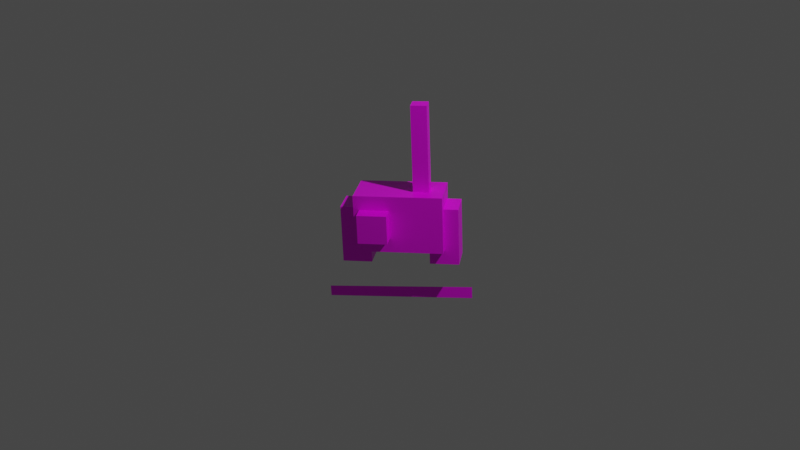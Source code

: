 # Source: aurora_tech_tool_drone_remote.blend  (saved by Blender 2.80.75; exported with 4.5.12 LTS)
import bpy
from mathutils import Matrix  # noqa: F401  (used for matrix-valued properties, if any)

bpy.ops.wm.read_factory_settings(use_empty=True)
scene = bpy.context.scene
scene.name = 'Scene'

# ---- collections
col_collection = bpy.data.collections.new('Collection'); scene.collection.children.link(col_collection)

# ---- images (referenced by path relative to the original .blend; pixels are not part of the script)
import os
ASSET_DIR = os.environ.get("B2B_ASSET_DIR", "")  # directory of the original .blend (textures are referenced by path, not embedded)
HERE = os.path.dirname(os.path.abspath(__file__))  # packed textures are extracted next to this script under _unpacked/

def load_image(name, relpath, width, height, colorspace="sRGB"):
    """Load a texture the original file referenced (path relative to the .blend, or extracted next to this script)."""
    p = next((c for c in (os.path.join(HERE, relpath), os.path.join(ASSET_DIR, relpath)) if relpath and os.path.exists(c)), "")
    if p:
        img = bpy.data.images.load(p, check_existing=True)
        img.name = name
    else:  # same state as the original file: an image datablock whose file is absent (Cycles renders it pink)
        img = bpy.data.images.new(name, width, height)
        img.source = "FILE"
        img.filepath = "//" + (relpath or name)
    img.colorspace_settings.name = colorspace
    return img
img_combat_drone_remote_4_png = load_image('combat_drone_remote_4.png', 'combat_drone_remote_4.png', 1024, 1024, 'sRGB')

# ---- materials (node trees are filled in below, after node groups)
mat_material = bpy.data.materials.new('Material')
mat_material.alpha_threshold = 0.0
mat_material.use_transparent_shadow = False
mat_material.line_color = (0.0, 0.0, 0.0, 1.0)

# ---- material node trees
mat_material.use_nodes = True; mat_material.node_tree.nodes.clear()
_N = mat_material.node_tree.nodes; _L = mat_material.node_tree.links
n0 = _N.new('ShaderNodeOutputMaterial'); n0.name = 'Material Output'; n0.location = (300, 300)
n1 = _N.new('ShaderNodeBsdfPrincipled'); n1.name = 'Principled BSDF'; n1.location = (10, 300)
n1.distribution = 'GGX'
n1.subsurface_method = 'BURLEY'
n1.inputs[2].default_value = 0.4
n1.inputs[3].default_value = 1.45
n1.inputs[27].default_value = (0.0, 0.0, 0.0, 1.0)
n1.inputs[28].default_value = 1.0
n2 = _N.new('ShaderNodeTexImage'); n2.name = 'Image Texture'; n2.location = (-280, 280)
n2.image = img_combat_drone_remote_4_png
n2.interpolation = 'Closest'
_L.new(n1.outputs[0], n0.inputs[0])
_L.new(n2.outputs[0], n1.inputs[0])
n0.is_active_output = True

# ---- world
world_world = bpy.data.worlds.new('World'); scene.world = world_world
world_world.use_nodes = True; world_world.node_tree.nodes.clear()
_N = world_world.node_tree.nodes; _L = world_world.node_tree.links
n0 = _N.new('ShaderNodeOutputWorld'); n0.name = 'World Output'; n0.location = (300, 300)
n1 = _N.new('ShaderNodeBackground'); n1.name = 'Background'; n1.location = (10, 300)
n1.inputs[0].default_value = (0.05088, 0.05088, 0.05088, 1.0)
_L.new(n1.outputs[0], n0.inputs[0])
n0.is_active_output = True
world_world.color = (0.05088, 0.05088, 0.05088)
world_world.use_sun_shadow = False
world_world.sun_shadow_jitter_overblur = 0.0

# ---- cameras
cam_camera = bpy.data.cameras.new('Camera')
cam_camera.clip_end = 100.0
cam_camera.ortho_scale = 7.314

# ---- lights
light_light = bpy.data.lights.new('Light', 'POINT')
light_light.transmission_factor = 0.0
light_light.energy = 1000.0
light_light.shadow_soft_size = 0.1
light_light.shadow_maximum_resolution = 0.006
light_light.use_absolute_resolution = True

# ---- meshes
me_cube = bpy.data.meshes.new('Cube')
me_cube.from_pydata([(-2.975, -1.559, -2.005), (-2.975, -1.559, 1.995), (-2.975, 1.441, -2.005), (-2.975, 1.441, 1.995), (3.025, -1.559, -2.005), (3.025, -1.559, 1.995), (3.025, 1.441, -2.005), (3.025, 1.441, 1.995), (-1.975, -0.559, 1.995), (-1.975, -0.559, 7.995), (-1.975, 0.441, 1.995), (-1.975, 0.441, 7.995), (-0.8917, -0.559, 1.995), (-0.8917, -0.559, 7.995), (-0.8917, 0.441, 1.995), (-0.8917, 0.441, 7.995), (0.6247, 1.441, -1.005), (0.6247, 1.441, 0.9954), (0.6247, 2.441, -1.005), (0.6247, 2.441, 0.9954), (2.625, 1.441, -1.005), (2.625, 1.441, 0.9954), (2.625, 2.441, -1.005), (2.625, 2.441, 0.9954), (2.025, -1.103, -3.005), (2.025, -1.103, 0.9954), (2.025, 0.9013, -3.005), (2.025, 0.9013, 0.9954), (4.025, -1.103, -3.005), (4.025, -1.103, 0.9954), (4.025, 0.9013, -3.005), (4.025, 0.9013, 0.9954), (-3.975, -1.092, -3.005), (-3.975, -1.092, 0.9954), (-3.975, 0.9013, -3.005), (-3.975, 0.9013, 0.9954), (-1.975, -1.092, -3.005), (-1.975, -1.092, 0.9954), (-1.975, 0.9013, -3.005), (-1.975, 0.9013, 0.9954), (5.237, 0.1163, -6.102), (-4.716, -0.15, -6.023), (5.245, 0.1106, -5.357), (-4.712, -0.1498, -5.175)], [], [(0, 1, 3, 2), (2, 3, 7, 6), (6, 7, 5, 4), (4, 5, 1, 0), (2, 6, 4, 0), (7, 3, 1, 5), (8, 9, 11, 10), (10, 11, 15, 14), (14, 15, 13, 12), (12, 13, 9, 8), (10, 14, 12, 8), (15, 11, 9, 13), (16, 17, 19, 18), (18, 19, 23, 22), (22, 23, 21, 20), (20, 21, 17, 16), (18, 22, 20, 16), (23, 19, 17, 21), (24, 25, 27, 26), (26, 27, 31, 30), (30, 31, 29, 28), (28, 29, 25, 24), (26, 30, 28, 24), (31, 27, 25, 29), (32, 33, 35, 34), (34, 35, 39, 38), (38, 39, 37, 36), (36, 37, 33, 32), (34, 38, 36, 32), (39, 35, 33, 37), (40, 41, 43, 42)])
_uv = me_cube.uv_layers.new(name='UVMap')
_uv.uv.foreach_set('vector', [0.0, 0.0, 0.0, 0.3636, 0.2727, 0.3636, 0.2727, 0.0, 0.7734, 0.0, 0.7734, 0.3636, 0.228, 0.3636, 0.228, 0.0, 0.2727, 0.0, 0.2727, 0.3636, 0.0, 0.3636, 0.0, 0.0, 0.6364, 0.1818, 0.6364, 0.5455, 0.09091, 0.5455, 0.09091, 0.1818, 0.6364, 0.6364, 0.09091, 0.6364, 0.09091, 0.3636, 0.6364, 0.3636, 0.09091, 0.3636, 0.6364, 0.3636, 0.6364, 0.6364, 0.09091, 0.6364, 0.9091, 0.3636, 0.9091, 1.0, 1.0, 1.0, 1.0, 0.3636, 0.8182, 0.3636, 0.8182, 1.0, 0.9091, 1.0, 0.9091, 0.3636, 0.8182, 0.3636, 0.8182, 1.0, 0.7273, 1.0, 0.7273, 0.3636, 0.7273, 0.3636, 0.7273, 1.0, 0.6364, 1.0, 0.6364, 0.3636, 0.1667, 0.56, 0.3889, 0.56, 0.3889, 0.76, 0.1667, 0.76, 0.8182, 0.9091, 0.9091, 0.9091, 0.9091, 1.0, 0.8182, 1.0, 0.4545, 0.6364, 0.6364, 0.6364, 0.6364, 0.7273, 0.4545, 0.7273, 0.6364, 0.6364, 0.6364, 0.8182, 0.4545, 0.8182, 0.4545, 0.6364, 0.4545, 0.6364, 0.6364, 0.6364, 0.6364, 0.7273, 0.4545, 0.7273, 0.3889, 0.76, 0.6667, 0.76, 0.6667, 1.0, 0.3889, 1.0, 0.6364, 0.7273, 0.4545, 0.7273, 0.4545, 0.6364, 0.6364, 0.6364, 0.4545, 0.6364, 0.6364, 0.6364, 0.6364, 0.7273, 0.4545, 0.7273, 0.8182, 0.0, 0.8182, 0.3636, 1.0, 0.3636, 1.0, 0.0, 1.0, 0.0, 1.0, 0.3636, 0.8182, 0.3636, 0.8182, 0.0, 1.0, 0.0, 1.0, 0.3636, 0.8182, 0.3636, 0.8182, 0.0, 0.8182, 0.0, 0.8182, 0.3636, 1.0, 0.3636, 1.0, 0.0, 1.0, 0.3636, 0.9091, 0.3636, 0.9091, 0.2727, 1.0, 0.2727, 0.8182, 0.3636, 0.9091, 0.3636, 0.9091, 0.2727, 0.8182, 0.2727, 0.8182, 0.0, 0.8182, 0.3636, 1.0, 0.3636, 1.0, 0.0, 1.0, 0.0, 1.0, 0.3636, 0.8182, 0.3636, 0.8182, 0.0, 1.0, 0.0, 1.0, 0.3636, 0.8182, 0.3636, 0.8182, 0.0, 0.8182, 0.0, 0.8182, 0.3636, 1.0, 0.3636, 1.0, 0.0, 1.0, 0.3636, 0.9091, 0.3636, 0.9091, 0.2727, 1.0, 0.2727, 0.8182, 0.3636, 0.9091, 0.3636, 0.9091, 0.2727, 0.8182, 0.2727, 0.0, 1.0, 0.0, 0.3636, 0.09091, 0.3636, 0.09091, 1.0])
me_cube.materials.append(mat_material)
me_cube.use_remesh_preserve_volume = False
me_cube.use_remesh_preserve_attributes = False
me_cube.use_mirror_vertex_groups = False
me_cube.update()

# ---- objects
ob_cube = bpy.data.objects.new('Cube', me_cube)
ob_light = bpy.data.objects.new('Light', light_light)
ob_camera = bpy.data.objects.new('Camera', cam_camera)

# ---- transforms, parenting, visibility, modifiers, constraints
ob_cube.location = (0.02465, 0.0135, 0.02443)
ob_cube.rotation_euler = (0.05577, 0.04515, -2.487)
ob_cube.scale = (0.1489, 0.1489, 0.1489)
ob_cube.lock_rotations_4d = False
ob_cube.empty_display_type = 'ARROWS'
ob_cube.lineart.crease_threshold = 0.0
ob_light.location = (4.076, 1.005, 5.904)
ob_light.rotation_euler = (0.6503, 0.05522, 1.866)
ob_light.lock_rotations_4d = False
ob_light.empty_display_type = 'ARROWS'
ob_light.color = (0.0, 0.0, 0.0, 0.0)
ob_light.lineart.crease_threshold = 0.0
ob_camera.location = (7.359, -6.926, 4.958)
ob_camera.rotation_euler = (1.109, 0.0, 0.8149)
ob_camera.lock_rotations_4d = False
ob_camera.empty_display_type = 'ARROWS'
ob_camera.color = (0.0, 0.0, 0.0, 0.0)
ob_camera.display_type = 'WIRE'
ob_camera.lineart.crease_threshold = 0.0

# ---- collection membership
col_collection.objects.link(ob_cube)
col_collection.objects.link(ob_light)
col_collection.objects.link(ob_camera)

# ---- scene / render settings (as saved in the file)
scene.camera = ob_camera
scene.frame_start = 1; scene.frame_end = 250; scene.frame_set(1)
scene.render.engine = 'BLENDER_EEVEE_NEXT'
scene.cycles.use_denoising = False
scene.cycles.samples = 128
scene.cycles.sampling_pattern = 'TABULATED_SOBOL'
scene.cycles.use_adaptive_sampling = False
scene.cycles.use_light_tree = False
scene.view_settings.view_transform = 'Filmic'
bpy.context.view_layer.update()
